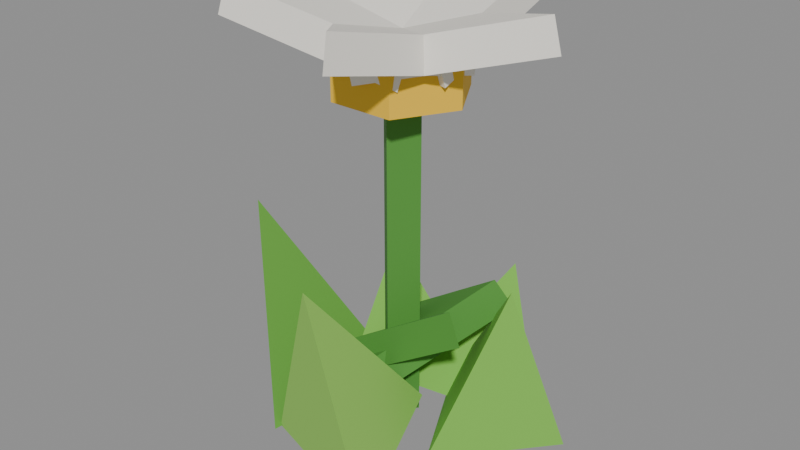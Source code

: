 # Source: flower_yellowC.blend  (saved by Blender 5.2.45; exported with 4.5.12 LTS)
import bpy
from mathutils import Matrix  # noqa: F401  (used for matrix-valued properties, if any)

bpy.ops.wm.read_factory_settings(use_empty=True)
scene = bpy.context.scene
scene.name = 'Scene'

# ---- collections
col_col_lowpoly = bpy.data.collections.new('COL_LowPoly'); scene.collection.children.link(col_col_lowpoly)

# ---- images (referenced by path relative to the original .blend; pixels are not part of the script)
import os
ASSET_DIR = os.environ.get("B2B_ASSET_DIR", "")  # directory of the original .blend (textures are referenced by path, not embedded)
HERE = os.path.dirname(os.path.abspath(__file__))  # packed textures are extracted next to this script under _unpacked/

def load_image(name, relpath, width, height, colorspace="sRGB"):
    """Load a texture the original file referenced (path relative to the .blend, or extracted next to this script)."""
    p = next((c for c in (os.path.join(HERE, relpath), os.path.join(ASSET_DIR, relpath)) if relpath and os.path.exists(c)), "")
    if p:
        img = bpy.data.images.load(p, check_existing=True)
        img.name = name
    else:  # same state as the original file: an image datablock whose file is absent (Cycles renders it pink)
        img = bpy.data.images.new(name, width, height)
        img.source = "FILE"
        img.filepath = "//" + (relpath or name)
    img.colorspace_settings.name = colorspace
    return img
img_flower_yellowc_basecolor = load_image('flower_yellowC_BaseColor', '_unpacked/flower_yellowC_BaseColor.08e64c2c.png', 128, 48, 'sRGB')
img_flower_yellowc_maskmap = load_image('flower_yellowC_MaskMap', '_unpacked/flower_yellowC_MaskMap.fb098898.png', 128, 48, 'Non-Color')

# ---- materials (node trees are filled in below, after node groups)
mat_m_flower_yellowc = bpy.data.materials.new('M_flower_yellowC')

# ---- material node trees
mat_m_flower_yellowc.use_nodes = True; mat_m_flower_yellowc.node_tree.nodes.clear()
_N = mat_m_flower_yellowc.node_tree.nodes; _L = mat_m_flower_yellowc.node_tree.links
n0 = _N.new('ShaderNodeBsdfPrincipled'); n0.name = 'Principled BSDF'; n0.location = (-200, 100)
n0.inputs[10].default_value = 0.005
n1 = _N.new('ShaderNodeOutputMaterial'); n1.name = 'Material Output'; n1.location = (200, 100)
n2 = _N.new('ShaderNodeTexImage'); n2.name = 'Image Texture'; n2.location = (0, 0)
n2.image = img_flower_yellowc_basecolor
n2.interpolation = 'Closest'
n3 = _N.new('ShaderNodeTexImage'); n3.name = 'Image Texture.001'; n3.location = (0, 0)
n3.image = img_flower_yellowc_maskmap
n3.interpolation = 'Closest'
n4 = _N.new('ShaderNodeSeparateColor'); n4.name = 'Separate Color'; n4.location = (0, 0)
n5 = _N.new('ShaderNodeMath'); n5.name = 'Math'; n5.location = (0, 0)
n5.operation = 'SUBTRACT'
n5.inputs[0].default_value = 1.0
_L.new(n0.outputs[0], n1.inputs[0])
_L.new(n2.outputs[0], n0.inputs[0])
_L.new(n3.outputs[0], n4.inputs[0])
_L.new(n4.outputs[0], n0.inputs[1])
_L.new(n3.outputs[1], n5.inputs[1])
_L.new(n5.outputs[0], n0.inputs[2])
n1.is_active_output = True

# ---- meshes
me_flower_yellowc = bpy.data.meshes.new('flower_yellowC')
me_flower_yellowc.from_pydata([(0.008628, 0.0, 0.01135), (0.0006281, 0.008, 0.01135), (-0.007372, 9.797e-19, 0.01135), (0.0006281, -0.008, 0.01135), (0.008628, 0.0, 0.1313), (0.0006281, 0.008, 0.1313), (-0.007372, 9.797e-19, 0.1313), (0.0006281, -0.008, 0.1313), (0.02463, 0.0, 0.1313), (0.01263, 0.02078, 0.1313), (-0.01137, 0.02078, 0.1313), (-0.02337, 2.939e-18, 0.1313), (-0.01137, -0.02078, 0.1313), (0.01263, -0.02078, 0.1313), (0.02463, 0.0, 0.1493), (0.01263, 0.02078, 0.1493), (-0.01137, 0.02078, 0.1493), (-0.02337, 2.939e-18, 0.1493), (-0.01137, -0.02078, 0.1493), (0.01263, -0.02078, 0.1493), (0.0006281, -0.024, 0.1403), (0.05858, -1.073e-09, 0.1559), (0.0006281, 0.024, 0.1403), (-0.002478, -0.024, 0.1519), (0.05548, -1.073e-09, 0.1675), (-0.002478, 0.024, 0.1519), (0.02345, -0.007416, 0.1403), (0.01854, 0.05512, 0.1559), (-0.0222, 0.007416, 0.1403), (0.02249, -0.01037, 0.1519), (0.01758, 0.05217, 0.1675), (-0.02316, 0.004463, 0.1519), (0.01473, 0.01942, 0.1403), (-0.04626, 0.03407, 0.1559), (-0.01348, -0.01942, 0.1403), (0.01725, 0.01759, 0.1519), (-0.04375, 0.03224, 0.1675), (-0.01097, -0.02124, 0.1519), (-0.01348, 0.01942, 0.1403), (-0.04626, -0.03407, 0.1559), (0.01473, -0.01942, 0.1403), (-0.01097, 0.02124, 0.1519), (-0.04375, -0.03224, 0.1675), (0.01725, -0.01759, 0.1519), (-0.0222, -0.007416, 0.1403), (0.01854, -0.05512, 0.1559), (0.02345, 0.007416, 0.1403), (-0.02316, -0.004463, 0.1519), (0.01758, -0.05217, 0.1675), (0.02249, 0.01037, 0.1519), (0.00833, -0.01571, 0.02935), (0.03593, 0.01731, 0.05688), (-0.007074, 0.01571, 0.02935), (0.00215, -0.01874, 0.03917), (0.02975, 0.01428, 0.06671), (-0.01325, 0.01268, 0.03917), (-0.005996, -0.0162, 0.02935), (0.03702, -0.01488, 0.05688), (0.007253, 0.0162, 0.02935), (-0.01237, -0.01359, 0.03917), (0.03065, -0.01228, 0.06671), (0.000882, 0.0188, 0.03917), (0.05774, 0.02089, 0.006786), (0.00645, 0.02378, 0.01457), (0.02987, -0.02257, 0.01268), (0.04001, 0.009443, 0.06761), (0.003549, 0.05169, 0.00727), (-0.0001581, 0.001192, 0.01892), (0.04616, 0.02197, 0.007841), (0.02358, 0.03603, 0.06162), (-0.01191, -0.01816, 0.01945), (0.0165, 0.02508, 0.01459), (-0.03337, 0.02498, 0.0), (-0.02365, 0.02525, 0.0593), (-0.009605, 0.007769, 0.01866), (-0.05858, -0.003188, 0.0052), (-0.02382, -0.04149, 0.01018), (-0.04931, -0.01963, 0.08517), (-0.02421, -0.03826, 0.01003), (0.02592, -0.0503, 0.00353), (0.01253, -0.003043, 0.02048), (0.008193, -0.05609, 0.08533)], [], [(0, 1, 5, 4), (1, 2, 6, 5), (2, 3, 7, 6), (3, 0, 4, 7), (3, 2, 1, 0), (4, 5, 6, 7), (8, 9, 15, 14), (9, 10, 16, 15), (10, 11, 17, 16), (11, 12, 18, 17), (12, 13, 19, 18), (13, 8, 14, 19), (13, 12, 11, 10, 9, 8), (14, 15, 16, 17, 18, 19), (20, 22, 21), (23, 24, 25), (20, 21, 24, 23), (21, 22, 25, 24), (22, 20, 23, 25), (26, 28, 27), (29, 30, 31), (26, 27, 30, 29), (27, 28, 31, 30), (28, 26, 29, 31), (32, 34, 33), (35, 36, 37), (32, 33, 36, 35), (33, 34, 37, 36), (34, 32, 35, 37), (38, 40, 39), (41, 42, 43), (38, 39, 42, 41), (39, 40, 43, 42), (40, 38, 41, 43), (44, 46, 45), (47, 48, 49), (44, 45, 48, 47), (45, 46, 49, 48), (46, 44, 47, 49), (50, 52, 51), (53, 54, 55), (50, 51, 54, 53), (51, 52, 55, 54), (52, 50, 53, 55), (56, 58, 57), (59, 60, 61), (56, 57, 60, 59), (57, 58, 61, 60), (58, 56, 59, 61), (62, 63, 65), (63, 64, 65), (64, 62, 65), (64, 63, 62), (66, 67, 69), (67, 68, 69), (68, 66, 69), (68, 67, 66), (70, 71, 73), (71, 72, 73), (72, 70, 73), (72, 71, 70), (74, 75, 77), (75, 76, 77), (76, 74, 77), (76, 75, 74), (78, 79, 81), (79, 80, 81), (80, 78, 81), (80, 79, 78)])
_uv = me_flower_yellowc.uv_layers.new(name='UVMap')
_uv.uv.foreach_set('vector', [0.4375, 0.8333, 0.4375, 0.8333, 0.4375, 0.8333, 0.4375, 0.8333, 0.4375, 0.8333, 0.4375, 0.8333, 0.4375, 0.8333, 0.4375, 0.8333, 0.4375, 0.8333, 0.4375, 0.8333, 0.4375, 0.8333, 0.4375, 0.8333, 0.4375, 0.8333, 0.4375, 0.8333, 0.4375, 0.8333, 0.4375, 0.8333, 0.4375, 0.8333, 0.4375, 0.8333, 0.4375, 0.8333, 0.4375, 0.8333, 0.4375, 0.8333, 0.4375, 0.8333, 0.4375, 0.8333, 0.4375, 0.8333, 0.9375, 0.8333, 0.9375, 0.8333, 0.9375, 0.8333, 0.9375, 0.8333, 0.9375, 0.8333, 0.9375, 0.8333, 0.9375, 0.8333, 0.9375, 0.8333, 0.9375, 0.8333, 0.9375, 0.8333, 0.9375, 0.8333, 0.9375, 0.8333, 0.9375, 0.8333, 0.9375, 0.8333, 0.9375, 0.8333, 0.9375, 0.8333, 0.9375, 0.8333, 0.9375, 0.8333, 0.9375, 0.8333, 0.9375, 0.8333, 0.9375, 0.8333, 0.9375, 0.8333, 0.9375, 0.8333, 0.9375, 0.8333, 0.9375, 0.8333, 0.9375, 0.8333, 0.9375, 0.8333, 0.9375, 0.8333, 0.9375, 0.8333, 0.9375, 0.8333, 0.9375, 0.8333, 0.9375, 0.8333, 0.9375, 0.8333, 0.9375, 0.8333, 0.9375, 0.8333, 0.9375, 0.8333, 0.0625, 0.5, 0.0625, 0.5, 0.0625, 0.5, 0.0625, 0.5, 0.0625, 0.5, 0.0625, 0.5, 0.0625, 0.5, 0.0625, 0.5, 0.0625, 0.5, 0.0625, 0.5, 0.0625, 0.5, 0.0625, 0.5, 0.0625, 0.5, 0.0625, 0.5, 0.0625, 0.5, 0.0625, 0.5, 0.0625, 0.5, 0.0625, 0.5, 0.0625, 0.5, 0.0625, 0.5, 0.0625, 0.5, 0.0625, 0.5, 0.0625, 0.5, 0.0625, 0.5, 0.0625, 0.5, 0.0625, 0.5, 0.0625, 0.5, 0.0625, 0.5, 0.0625, 0.5, 0.0625, 0.5, 0.0625, 0.5, 0.0625, 0.5, 0.0625, 0.5, 0.0625, 0.5, 0.0625, 0.5, 0.0625, 0.5, 0.0625, 0.5, 0.0625, 0.5, 0.0625, 0.5, 0.0625, 0.5, 0.0625, 0.5, 0.0625, 0.5, 0.0625, 0.5, 0.0625, 0.5, 0.0625, 0.5, 0.0625, 0.5, 0.0625, 0.5, 0.0625, 0.5, 0.0625, 0.5, 0.0625, 0.5, 0.0625, 0.5, 0.0625, 0.5, 0.0625, 0.5, 0.0625, 0.5, 0.0625, 0.5, 0.0625, 0.5, 0.0625, 0.5, 0.0625, 0.5, 0.0625, 0.5, 0.0625, 0.5, 0.0625, 0.5, 0.0625, 0.5, 0.0625, 0.5, 0.0625, 0.5, 0.0625, 0.5, 0.0625, 0.5, 0.0625, 0.5, 0.0625, 0.5, 0.0625, 0.5, 0.0625, 0.5, 0.0625, 0.5, 0.0625, 0.5, 0.0625, 0.5, 0.0625, 0.5, 0.0625, 0.5, 0.0625, 0.5, 0.0625, 0.5, 0.0625, 0.5, 0.0625, 0.5, 0.0625, 0.5, 0.0625, 0.5, 0.0625, 0.5, 0.0625, 0.5, 0.0625, 0.5, 0.0625, 0.5, 0.0625, 0.5, 0.0625, 0.5, 0.0625, 0.5, 0.0625, 0.5, 0.0625, 0.5, 0.4375, 0.8333, 0.4375, 0.8333, 0.4375, 0.8333, 0.4375, 0.8333, 0.4375, 0.8333, 0.4375, 0.8333, 0.4375, 0.8333, 0.4375, 0.8333, 0.4375, 0.8333, 0.4375, 0.8333, 0.4375, 0.8333, 0.4375, 0.8333, 0.4375, 0.8333, 0.4375, 0.8333, 0.4375, 0.8333, 0.4375, 0.8333, 0.4375, 0.8333, 0.4375, 0.8333, 0.4375, 0.8333, 0.4375, 0.8333, 0.4375, 0.8333, 0.4375, 0.8333, 0.4375, 0.8333, 0.4375, 0.8333, 0.4375, 0.8333, 0.4375, 0.8333, 0.4375, 0.8333, 0.4375, 0.8333, 0.4375, 0.8333, 0.4375, 0.8333, 0.4375, 0.8333, 0.4375, 0.8333, 0.4375, 0.8333, 0.4375, 0.8333, 0.4375, 0.8333, 0.4375, 0.8333, 0.0625, 0.8333, 0.0625, 0.8333, 0.0625, 0.8333, 0.0625, 0.8333, 0.0625, 0.8333, 0.0625, 0.8333, 0.0625, 0.8333, 0.0625, 0.8333, 0.0625, 0.8333, 0.0625, 0.8333, 0.0625, 0.8333, 0.0625, 0.8333, 0.0625, 0.8333, 0.0625, 0.8333, 0.0625, 0.8333, 0.0625, 0.8333, 0.0625, 0.8333, 0.0625, 0.8333, 0.0625, 0.8333, 0.0625, 0.8333, 0.0625, 0.8333, 0.0625, 0.8333, 0.0625, 0.8333, 0.0625, 0.8333, 0.0625, 0.8333, 0.0625, 0.8333, 0.0625, 0.8333, 0.0625, 0.8333, 0.0625, 0.8333, 0.0625, 0.8333, 0.0625, 0.8333, 0.0625, 0.8333, 0.0625, 0.8333, 0.0625, 0.8333, 0.0625, 0.8333, 0.0625, 0.8333, 0.1875, 0.8333, 0.1875, 0.8333, 0.1875, 0.8333, 0.1875, 0.8333, 0.1875, 0.8333, 0.1875, 0.8333, 0.1875, 0.8333, 0.1875, 0.8333, 0.1875, 0.8333, 0.1875, 0.8333, 0.1875, 0.8333, 0.1875, 0.8333, 0.3125, 0.8333, 0.3125, 0.8333, 0.3125, 0.8333, 0.3125, 0.8333, 0.3125, 0.8333, 0.3125, 0.8333, 0.3125, 0.8333, 0.3125, 0.8333, 0.3125, 0.8333, 0.3125, 0.8333, 0.3125, 0.8333, 0.3125, 0.8333])
me_flower_yellowc.materials.append(mat_m_flower_yellowc)
me_flower_yellowc.update()

# ---- objects
ob_flower_yellowc = bpy.data.objects.new('flower_yellowC', me_flower_yellowc)

# ---- transforms, parenting, visibility, modifiers, constraints
ob_flower_yellowc.location = (0.0, 0.0, 0.0)

# ---- collection membership
col_col_lowpoly.objects.link(ob_flower_yellowc)

# ---- scene / render settings (as saved in the file)
scene.frame_start = 1; scene.frame_end = 250; scene.frame_set(1)
scene.render.engine = 'BLENDER_EEVEE_NEXT'
scene.render.bake_bias = 0.0
scene.render.bake_samples = 0
scene.render.compositor_device = 'GPU'
scene.eevee.use_volume_custom_range = False
scene.eevee.fast_gi_thickness_near = 0.1
scene.eevee.fast_gi_thickness_far = 0.0
scene.eevee.ray_tracing_options.screen_trace_thickness = 0.1
bpy.context.view_layer.update()

# ---- added for rendering (the .blend has no active camera and no usable light): camera, sun + grey world if the file has none
cam_auto = bpy.data.cameras.new('AutoCamera')
cam_auto.lens = 50.0
cam_auto.sensor_width = 36.0
cam_auto.clip_end = 1000.0
ob_auto_camera = bpy.data.objects.new('AutoCamera', cam_auto)
scene.collection.objects.link(ob_auto_camera)
ob_auto_camera.location = (0.215284, -0.258828, 0.25596)
ob_auto_camera.rotation_euler = (1.09748, -7.21219e-08, 0.694738)
scene.camera = ob_auto_camera
light_auto_sun = bpy.data.lights.new('AutoSun', 'SUN')
light_auto_sun.energy = 3.0
light_auto_sun.angle = 0.0523599
ob_auto_sun = bpy.data.objects.new('AutoSun', light_auto_sun)
scene.collection.objects.link(ob_auto_sun)
ob_auto_sun.rotation_euler = (0.872665, 0.174533, 0.523599)
if scene.world is None:
    world_auto = bpy.data.worlds.new('AutoWorld')
    world_auto.color = (0.3, 0.3, 0.3)
    scene.world = world_auto
bpy.context.view_layer.update()
